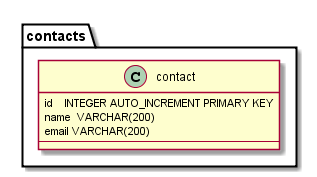

The diagram above was rendered by PlantUML. Its source (embedded in the PNG):
@startuml
package contacts {
   class contact {
      id    INTEGER AUTO_INCREMENT PRIMARY KEY
      name  VARCHAR(200)
      email VARCHAR(200)
      --
   }
}
@enduml